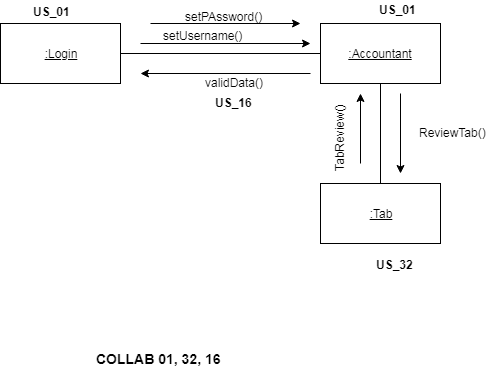

The diagram above was exported from draw.io. Its source (the exported page's mxGraphModel, read from the mxfile embedded in the PNG):
<mxGraphModel dx="1080" dy="435" grid="1" gridSize="10" guides="1" tooltips="1" connect="1" arrows="1" fold="1" page="1" pageScale="1" pageWidth="850" pageHeight="1100" math="0" shadow="0">
  <root>
    <mxCell id="0" />
    <mxCell id="1" parent="0" />
    <mxCell id="cakBiQp_Cpwh_sgDr4oC-1" value="&lt;u&gt;:Accountant&lt;/u&gt;" style="rounded=0;whiteSpace=wrap;html=1;" vertex="1" parent="1">
      <mxGeometry x="360" y="120" width="120" height="60" as="geometry" />
    </mxCell>
    <mxCell id="cakBiQp_Cpwh_sgDr4oC-2" value="&lt;u&gt;:Tab&lt;/u&gt;" style="rounded=0;whiteSpace=wrap;html=1;" vertex="1" parent="1">
      <mxGeometry x="360" y="280" width="120" height="60" as="geometry" />
    </mxCell>
    <mxCell id="cakBiQp_Cpwh_sgDr4oC-3" value="&lt;u&gt;:Login&lt;/u&gt;" style="rounded=0;whiteSpace=wrap;html=1;" vertex="1" parent="1">
      <mxGeometry x="40" y="120" width="120" height="60" as="geometry" />
    </mxCell>
    <mxCell id="cakBiQp_Cpwh_sgDr4oC-4" value="" style="endArrow=none;html=1;entryX=1;entryY=0.5;entryDx=0;entryDy=0;exitX=0;exitY=0.5;exitDx=0;exitDy=0;" edge="1" parent="1" source="cakBiQp_Cpwh_sgDr4oC-1" target="cakBiQp_Cpwh_sgDr4oC-3">
      <mxGeometry width="50" height="50" relative="1" as="geometry">
        <mxPoint x="40" y="330" as="sourcePoint" />
        <mxPoint x="90" y="280" as="targetPoint" />
      </mxGeometry>
    </mxCell>
    <mxCell id="cakBiQp_Cpwh_sgDr4oC-5" value="" style="endArrow=classic;html=1;" edge="1" parent="1">
      <mxGeometry width="50" height="50" relative="1" as="geometry">
        <mxPoint x="180" y="140" as="sourcePoint" />
        <mxPoint x="350" y="140" as="targetPoint" />
      </mxGeometry>
    </mxCell>
    <mxCell id="cakBiQp_Cpwh_sgDr4oC-6" value="" style="endArrow=classic;html=1;" edge="1" parent="1">
      <mxGeometry width="50" height="50" relative="1" as="geometry">
        <mxPoint x="350" y="170" as="sourcePoint" />
        <mxPoint x="180" y="170" as="targetPoint" />
      </mxGeometry>
    </mxCell>
    <mxCell id="cakBiQp_Cpwh_sgDr4oC-7" value="&lt;b&gt;US_01&lt;/b&gt;" style="text;html=1;resizable=0;points=[];autosize=1;align=left;verticalAlign=top;spacingTop=-4;" vertex="1" parent="1">
      <mxGeometry x="71" y="99" width="50" height="20" as="geometry" />
    </mxCell>
    <mxCell id="cakBiQp_Cpwh_sgDr4oC-8" value="&lt;b&gt;US_01&lt;/b&gt;" style="text;html=1;resizable=0;points=[];autosize=1;align=left;verticalAlign=top;spacingTop=-4;" vertex="1" parent="1">
      <mxGeometry x="417" y="97" width="50" height="20" as="geometry" />
    </mxCell>
    <mxCell id="cakBiQp_Cpwh_sgDr4oC-9" value="" style="endArrow=classic;html=1;" edge="1" parent="1">
      <mxGeometry width="50" height="50" relative="1" as="geometry">
        <mxPoint x="190" y="120" as="sourcePoint" />
        <mxPoint x="340" y="120" as="targetPoint" />
      </mxGeometry>
    </mxCell>
    <mxCell id="cakBiQp_Cpwh_sgDr4oC-10" value="setUsername()" style="text;html=1;resizable=0;points=[];autosize=1;align=left;verticalAlign=top;spacingTop=-4;" vertex="1" parent="1">
      <mxGeometry x="201" y="123" width="90" height="20" as="geometry" />
    </mxCell>
    <mxCell id="cakBiQp_Cpwh_sgDr4oC-11" value="setPAssword()" style="text;html=1;resizable=0;points=[];autosize=1;align=left;verticalAlign=top;spacingTop=-4;" vertex="1" parent="1">
      <mxGeometry x="223" y="104" width="90" height="20" as="geometry" />
    </mxCell>
    <mxCell id="cakBiQp_Cpwh_sgDr4oC-12" value="validData()" style="text;html=1;resizable=0;points=[];autosize=1;align=left;verticalAlign=top;spacingTop=-4;" vertex="1" parent="1">
      <mxGeometry x="243" y="170" width="70" height="20" as="geometry" />
    </mxCell>
    <mxCell id="cakBiQp_Cpwh_sgDr4oC-16" value="" style="endArrow=none;html=1;entryX=0.5;entryY=1;entryDx=0;entryDy=0;exitX=0.5;exitY=0;exitDx=0;exitDy=0;" edge="1" parent="1" source="cakBiQp_Cpwh_sgDr4oC-2" target="cakBiQp_Cpwh_sgDr4oC-1">
      <mxGeometry width="50" height="50" relative="1" as="geometry">
        <mxPoint x="40" y="410" as="sourcePoint" />
        <mxPoint x="90" y="360" as="targetPoint" />
      </mxGeometry>
    </mxCell>
    <mxCell id="cakBiQp_Cpwh_sgDr4oC-17" value="" style="endArrow=classic;html=1;" edge="1" parent="1">
      <mxGeometry width="50" height="50" relative="1" as="geometry">
        <mxPoint x="440" y="190" as="sourcePoint" />
        <mxPoint x="440" y="270" as="targetPoint" />
      </mxGeometry>
    </mxCell>
    <mxCell id="cakBiQp_Cpwh_sgDr4oC-18" value="ReviewTab()" style="text;html=1;resizable=0;points=[];autosize=1;align=left;verticalAlign=top;spacingTop=-4;" vertex="1" parent="1">
      <mxGeometry x="457" y="220" width="80" height="20" as="geometry" />
    </mxCell>
    <mxCell id="cakBiQp_Cpwh_sgDr4oC-19" value="" style="endArrow=classic;html=1;" edge="1" parent="1">
      <mxGeometry width="50" height="50" relative="1" as="geometry">
        <mxPoint x="400" y="260" as="sourcePoint" />
        <mxPoint x="400" y="190" as="targetPoint" />
      </mxGeometry>
    </mxCell>
    <mxCell id="cakBiQp_Cpwh_sgDr4oC-20" value="TabReview()" style="text;html=1;resizable=0;points=[];autosize=1;align=left;verticalAlign=top;spacingTop=-4;rotation=-90;" vertex="1" parent="1">
      <mxGeometry x="340" y="220" width="80" height="20" as="geometry" />
    </mxCell>
    <mxCell id="cakBiQp_Cpwh_sgDr4oC-21" value="&lt;b&gt;&lt;font style=&quot;font-size: 14px&quot;&gt;COLLAB 01, 32, 16&lt;/font&gt;&lt;/b&gt;" style="text;html=1;resizable=0;points=[];autosize=1;align=left;verticalAlign=top;spacingTop=-4;" vertex="1" parent="1">
      <mxGeometry x="134" y="445" width="140" height="20" as="geometry" />
    </mxCell>
    <mxCell id="cakBiQp_Cpwh_sgDr4oC-22" value="&lt;b&gt;US_16&lt;/b&gt;" style="text;html=1;resizable=0;points=[];autosize=1;align=left;verticalAlign=top;spacingTop=-4;" vertex="1" parent="1">
      <mxGeometry x="253" y="190" width="50" height="20" as="geometry" />
    </mxCell>
    <mxCell id="cakBiQp_Cpwh_sgDr4oC-23" value="&lt;b&gt;US_32&lt;/b&gt;" style="text;html=1;resizable=0;points=[];autosize=1;align=left;verticalAlign=top;spacingTop=-4;" vertex="1" parent="1">
      <mxGeometry x="414" y="352" width="50" height="20" as="geometry" />
    </mxCell>
  </root>
</mxGraphModel>